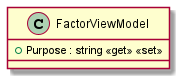

The diagram above was rendered by PlantUML. Its source (embedded in the PNG):
@startuml
class FactorViewModel {
    + Purpose : string <<get>> <<set>>
}
@enduml